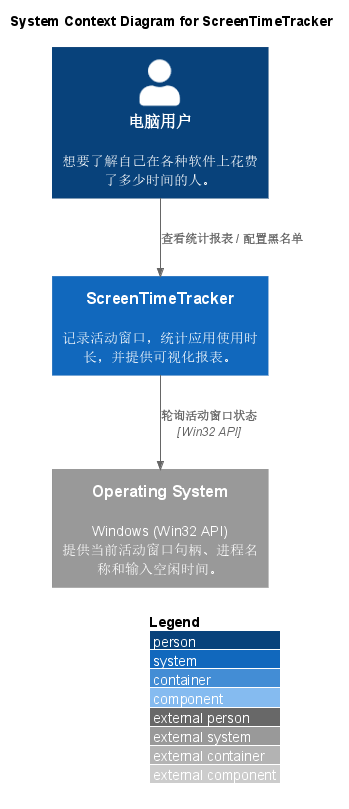

The diagram above was rendered by PlantUML. Its source (embedded in the PNG):
@startuml Context
!include common.puml

title System Context Diagram for ScreenTimeTracker

Person(user, "电脑用户", "想要了解自己在各种软件上花费了多少时间的人。")

System(system, "ScreenTimeTracker", "记录活动窗口，统计应用使用时长，并提供可视化报表。")

System_Ext(os, "Operating System", "Windows (Win32 API)\n提供当前活动窗口句柄、进程名称和输入空闲时间。")

' 用户与系统的交互
Rel(user, system, "查看统计报表 / 配置黑名单")

' 系统与外部的交互
Rel(system, os, "轮询活动窗口状态", "Win32 API")

@enduml